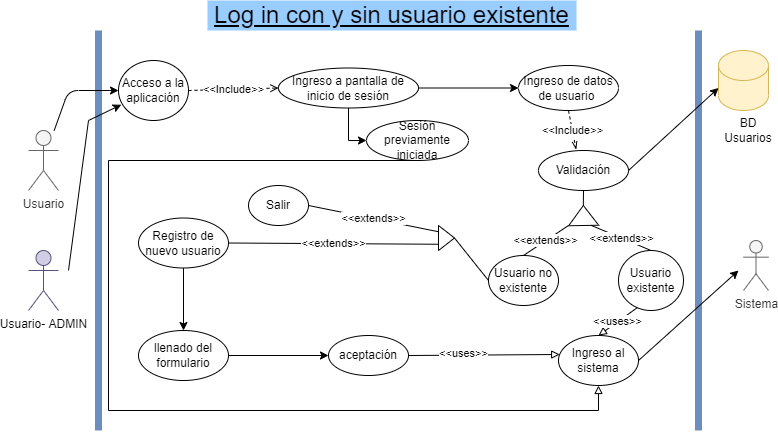

The diagram above was exported from draw.io. Its source (the exported page's mxGraphModel, read from the mxfile embedded in the PNG):
<mxGraphModel dx="1038" dy="489" grid="1" gridSize="10" guides="1" tooltips="1" connect="1" arrows="1" fold="1" page="1" pageScale="1" pageWidth="827" pageHeight="1169" math="0" shadow="0">
  <root>
    <mxCell id="0" />
    <mxCell id="1" parent="0" />
    <mxCell id="y3KUTL-M2F_hQIWPIfdA-1" value="" style="endArrow=none;html=1;strokeWidth=7;fillColor=#dae8fc;strokeColor=#6c8ebf;" parent="1" edge="1">
      <mxGeometry width="50" height="50" relative="1" as="geometry">
        <mxPoint x="720" y="480" as="sourcePoint" />
        <mxPoint x="720" y="80" as="targetPoint" />
      </mxGeometry>
    </mxCell>
    <mxCell id="y3KUTL-M2F_hQIWPIfdA-2" value="" style="endArrow=none;html=1;strokeWidth=7;fillColor=#dae8fc;strokeColor=#6c8ebf;" parent="1" edge="1">
      <mxGeometry width="50" height="50" relative="1" as="geometry">
        <mxPoint x="120" y="480" as="sourcePoint" />
        <mxPoint x="120" y="80" as="targetPoint" />
      </mxGeometry>
    </mxCell>
    <mxCell id="y3KUTL-M2F_hQIWPIfdA-3" value="Usuario" style="shape=umlActor;verticalLabelPosition=bottom;verticalAlign=top;html=1;outlineConnect=0;fillColor=#f5f5f5;strokeColor=#666666;fontColor=#333333;" parent="1" vertex="1">
      <mxGeometry x="50" y="180" width="30" height="60" as="geometry" />
    </mxCell>
    <mxCell id="y3KUTL-M2F_hQIWPIfdA-5" value="Ingreso a pantalla de inicio de sesión" style="ellipse;whiteSpace=wrap;html=1;" parent="1" vertex="1">
      <mxGeometry x="300" y="117.5" width="140" height="40" as="geometry" />
    </mxCell>
    <mxCell id="y3KUTL-M2F_hQIWPIfdA-6" value="Acceso a la aplicación" style="ellipse;whiteSpace=wrap;html=1;" parent="1" vertex="1">
      <mxGeometry x="140" y="110" width="70" height="60" as="geometry" />
    </mxCell>
    <mxCell id="y3KUTL-M2F_hQIWPIfdA-7" value="" style="endArrow=classic;html=1;entryX=0;entryY=0.5;entryDx=0;entryDy=0;" parent="1" source="y3KUTL-M2F_hQIWPIfdA-3" target="y3KUTL-M2F_hQIWPIfdA-6" edge="1">
      <mxGeometry width="50" height="50" relative="1" as="geometry">
        <mxPoint x="390" y="280" as="sourcePoint" />
        <mxPoint x="120" y="140" as="targetPoint" />
        <Array as="points">
          <mxPoint x="90" y="140" />
        </Array>
      </mxGeometry>
    </mxCell>
    <mxCell id="y3KUTL-M2F_hQIWPIfdA-8" value="&amp;lt;&amp;lt;Include&amp;gt;&amp;gt;" style="endArrow=open;html=1;exitX=1;exitY=0.5;exitDx=0;exitDy=0;entryX=0;entryY=0.5;entryDx=0;entryDy=0;dashed=1;endFill=0;" parent="1" source="y3KUTL-M2F_hQIWPIfdA-6" target="y3KUTL-M2F_hQIWPIfdA-5" edge="1">
      <mxGeometry width="50" height="50" relative="1" as="geometry">
        <mxPoint x="390" y="280" as="sourcePoint" />
        <mxPoint x="440" y="230" as="targetPoint" />
      </mxGeometry>
    </mxCell>
    <mxCell id="y3KUTL-M2F_hQIWPIfdA-11" value="Ingreso de datos de usuario&amp;nbsp;" style="ellipse;whiteSpace=wrap;html=1;" parent="1" vertex="1">
      <mxGeometry x="540" y="115" width="100" height="45" as="geometry" />
    </mxCell>
    <mxCell id="y3KUTL-M2F_hQIWPIfdA-12" value="Registro de nuevo usuario" style="ellipse;whiteSpace=wrap;html=1;" parent="1" vertex="1">
      <mxGeometry x="160" y="267.5" width="90" height="50" as="geometry" />
    </mxCell>
    <mxCell id="y3KUTL-M2F_hQIWPIfdA-14" value="" style="shape=cylinder3;whiteSpace=wrap;html=1;boundedLbl=1;backgroundOutline=1;size=15;fillColor=#fff2cc;strokeColor=#d6b656;" parent="1" vertex="1">
      <mxGeometry x="740" y="100" width="50" height="60" as="geometry" />
    </mxCell>
    <mxCell id="y3KUTL-M2F_hQIWPIfdA-15" value="BD Usuarios" style="text;html=1;strokeColor=none;fillColor=none;align=center;verticalAlign=middle;whiteSpace=wrap;rounded=0;" parent="1" vertex="1">
      <mxGeometry x="750" y="170" width="40" height="20" as="geometry" />
    </mxCell>
    <mxCell id="y3KUTL-M2F_hQIWPIfdA-19" value="Validación" style="ellipse;whiteSpace=wrap;html=1;" parent="1" vertex="1">
      <mxGeometry x="560" y="200" width="90" height="40" as="geometry" />
    </mxCell>
    <mxCell id="y3KUTL-M2F_hQIWPIfdA-20" value="&amp;lt;&amp;lt;Include&amp;gt;&amp;gt;" style="endArrow=openThin;html=1;exitX=0.5;exitY=1;exitDx=0;exitDy=0;entryX=0.418;entryY=-0.025;entryDx=0;entryDy=0;entryPerimeter=0;dashed=1;endFill=0;strokeWidth=1;" parent="1" source="y3KUTL-M2F_hQIWPIfdA-11" target="y3KUTL-M2F_hQIWPIfdA-19" edge="1">
      <mxGeometry width="50" height="50" relative="1" as="geometry">
        <mxPoint x="610" y="400" as="sourcePoint" />
        <mxPoint x="660" y="350" as="targetPoint" />
      </mxGeometry>
    </mxCell>
    <mxCell id="y3KUTL-M2F_hQIWPIfdA-21" value="" style="endArrow=classic;html=1;exitX=1;exitY=0.5;exitDx=0;exitDy=0;entryX=0;entryY=0;entryDx=0;entryDy=37.5;entryPerimeter=0;" parent="1" source="y3KUTL-M2F_hQIWPIfdA-19" target="y3KUTL-M2F_hQIWPIfdA-14" edge="1">
      <mxGeometry width="50" height="50" relative="1" as="geometry">
        <mxPoint x="660" y="360" as="sourcePoint" />
        <mxPoint x="710" y="310" as="targetPoint" />
      </mxGeometry>
    </mxCell>
    <mxCell id="y3KUTL-M2F_hQIWPIfdA-22" value="Sistema" style="shape=umlActor;verticalLabelPosition=bottom;verticalAlign=top;html=1;outlineConnect=0;fillColor=#f5f5f5;strokeColor=#666666;fontColor=#333333;" parent="1" vertex="1">
      <mxGeometry x="765" y="290" width="25" height="50" as="geometry" />
    </mxCell>
    <mxCell id="y3KUTL-M2F_hQIWPIfdA-30" value="" style="triangle;whiteSpace=wrap;html=1;rotation=-91;" parent="1" vertex="1">
      <mxGeometry x="595" y="250" width="20" height="30" as="geometry" />
    </mxCell>
    <mxCell id="y3KUTL-M2F_hQIWPIfdA-35" value="" style="endArrow=none;html=1;exitX=1;exitY=0.5;exitDx=0;exitDy=0;entryX=0.5;entryY=1;entryDx=0;entryDy=0;" parent="1" source="y3KUTL-M2F_hQIWPIfdA-30" target="y3KUTL-M2F_hQIWPIfdA-19" edge="1">
      <mxGeometry width="50" height="50" relative="1" as="geometry">
        <mxPoint x="390" y="260" as="sourcePoint" />
        <mxPoint x="440" y="210" as="targetPoint" />
      </mxGeometry>
    </mxCell>
    <mxCell id="y3KUTL-M2F_hQIWPIfdA-37" value="Usuario no existente" style="ellipse;whiteSpace=wrap;html=1;" parent="1" vertex="1">
      <mxGeometry x="510" y="305" width="70" height="50" as="geometry" />
    </mxCell>
    <mxCell id="y3KUTL-M2F_hQIWPIfdA-38" value="Usuario existente" style="ellipse;whiteSpace=wrap;html=1;" parent="1" vertex="1">
      <mxGeometry x="640" y="300" width="65" height="60" as="geometry" />
    </mxCell>
    <mxCell id="y3KUTL-M2F_hQIWPIfdA-39" value="&amp;lt;&amp;lt;extends&amp;gt;&amp;gt;" style="endArrow=none;html=1;exitX=0.5;exitY=0;exitDx=0;exitDy=0;entryX=0.013;entryY=-0.006;entryDx=0;entryDy=0;entryPerimeter=0;" parent="1" source="y3KUTL-M2F_hQIWPIfdA-37" target="y3KUTL-M2F_hQIWPIfdA-30" edge="1">
      <mxGeometry width="50" height="50" relative="1" as="geometry">
        <mxPoint x="390" y="250" as="sourcePoint" />
        <mxPoint x="440" y="200" as="targetPoint" />
      </mxGeometry>
    </mxCell>
    <mxCell id="y3KUTL-M2F_hQIWPIfdA-40" value="&amp;lt;&amp;lt;extends&amp;gt;&amp;gt;" style="endArrow=none;html=1;exitX=0.5;exitY=0;exitDx=0;exitDy=0;entryX=0;entryY=0.75;entryDx=0;entryDy=0;" parent="1" source="y3KUTL-M2F_hQIWPIfdA-38" target="y3KUTL-M2F_hQIWPIfdA-30" edge="1">
      <mxGeometry width="50" height="50" relative="1" as="geometry">
        <mxPoint x="580" y="460" as="sourcePoint" />
        <mxPoint x="600" y="335" as="targetPoint" />
      </mxGeometry>
    </mxCell>
    <mxCell id="y3KUTL-M2F_hQIWPIfdA-42" value="Ingreso al sistema" style="ellipse;whiteSpace=wrap;html=1;" parent="1" vertex="1">
      <mxGeometry x="580" y="385" width="80" height="50" as="geometry" />
    </mxCell>
    <mxCell id="y3KUTL-M2F_hQIWPIfdA-43" value="" style="endArrow=classic;html=1;exitX=1;exitY=0.5;exitDx=0;exitDy=0;" parent="1" source="y3KUTL-M2F_hQIWPIfdA-42" edge="1">
      <mxGeometry width="50" height="50" relative="1" as="geometry">
        <mxPoint x="390" y="350" as="sourcePoint" />
        <mxPoint x="760" y="320" as="targetPoint" />
      </mxGeometry>
    </mxCell>
    <mxCell id="y3KUTL-M2F_hQIWPIfdA-45" value="" style="triangle;whiteSpace=wrap;html=1;" parent="1" vertex="1">
      <mxGeometry x="460" y="275" width="16" height="25" as="geometry" />
    </mxCell>
    <mxCell id="y3KUTL-M2F_hQIWPIfdA-47" value="" style="endArrow=none;html=1;entryX=1;entryY=0.5;entryDx=0;entryDy=0;exitX=0;exitY=0.5;exitDx=0;exitDy=0;" parent="1" source="y3KUTL-M2F_hQIWPIfdA-37" target="y3KUTL-M2F_hQIWPIfdA-45" edge="1">
      <mxGeometry width="50" height="50" relative="1" as="geometry">
        <mxPoint x="400" y="410" as="sourcePoint" />
        <mxPoint x="450" y="360" as="targetPoint" />
      </mxGeometry>
    </mxCell>
    <mxCell id="y3KUTL-M2F_hQIWPIfdA-48" value="Salir" style="ellipse;whiteSpace=wrap;html=1;" parent="1" vertex="1">
      <mxGeometry x="270" y="235" width="60" height="40" as="geometry" />
    </mxCell>
    <mxCell id="y3KUTL-M2F_hQIWPIfdA-51" value="&amp;lt;&amp;lt;extends&amp;gt;&amp;gt;" style="endArrow=none;html=1;entryX=1;entryY=0.5;entryDx=0;entryDy=0;exitX=0;exitY=0.75;exitDx=0;exitDy=0;" parent="1" source="y3KUTL-M2F_hQIWPIfdA-45" target="y3KUTL-M2F_hQIWPIfdA-12" edge="1">
      <mxGeometry width="50" height="50" relative="1" as="geometry">
        <mxPoint x="460" y="321" as="sourcePoint" />
        <mxPoint x="260" y="290" as="targetPoint" />
      </mxGeometry>
    </mxCell>
    <mxCell id="y3KUTL-M2F_hQIWPIfdA-53" value="llenado del formulario" style="ellipse;whiteSpace=wrap;html=1;" parent="1" vertex="1">
      <mxGeometry x="160" y="380" width="90" height="50" as="geometry" />
    </mxCell>
    <mxCell id="y3KUTL-M2F_hQIWPIfdA-55" value="aceptación" style="ellipse;whiteSpace=wrap;html=1;" parent="1" vertex="1">
      <mxGeometry x="350" y="385" width="80" height="40" as="geometry" />
    </mxCell>
    <mxCell id="y3KUTL-M2F_hQIWPIfdA-56" value="" style="endArrow=classic;html=1;exitX=1;exitY=0.5;exitDx=0;exitDy=0;entryX=0;entryY=0.5;entryDx=0;entryDy=0;" parent="1" source="y3KUTL-M2F_hQIWPIfdA-53" target="y3KUTL-M2F_hQIWPIfdA-55" edge="1">
      <mxGeometry width="50" height="50" relative="1" as="geometry">
        <mxPoint x="390" y="340" as="sourcePoint" />
        <mxPoint x="440" y="290" as="targetPoint" />
      </mxGeometry>
    </mxCell>
    <mxCell id="y3KUTL-M2F_hQIWPIfdA-58" value="" style="endArrow=classic;html=1;exitX=0.5;exitY=1;exitDx=0;exitDy=0;entryX=0.5;entryY=0;entryDx=0;entryDy=0;" parent="1" source="y3KUTL-M2F_hQIWPIfdA-12" target="y3KUTL-M2F_hQIWPIfdA-53" edge="1">
      <mxGeometry width="50" height="50" relative="1" as="geometry">
        <mxPoint x="210" y="410" as="sourcePoint" />
        <mxPoint x="260" y="360" as="targetPoint" />
      </mxGeometry>
    </mxCell>
    <mxCell id="y3KUTL-M2F_hQIWPIfdA-61" value="" style="endArrow=block;html=1;strokeWidth=1;exitX=1;exitY=0.5;exitDx=0;exitDy=0;entryX=0.015;entryY=0.38;entryDx=0;entryDy=0;entryPerimeter=0;endFill=0;" parent="1" source="y3KUTL-M2F_hQIWPIfdA-55" target="y3KUTL-M2F_hQIWPIfdA-42" edge="1">
      <mxGeometry width="50" height="50" relative="1" as="geometry">
        <mxPoint x="490" y="430" as="sourcePoint" />
        <mxPoint x="540" y="380" as="targetPoint" />
      </mxGeometry>
    </mxCell>
    <mxCell id="y3KUTL-M2F_hQIWPIfdA-63" value="&amp;lt;&amp;lt;uses&amp;gt;&amp;gt;" style="edgeLabel;html=1;align=center;verticalAlign=middle;resizable=0;points=[];" parent="y3KUTL-M2F_hQIWPIfdA-61" vertex="1" connectable="0">
      <mxGeometry x="-0.2785" y="2" relative="1" as="geometry">
        <mxPoint as="offset" />
      </mxGeometry>
    </mxCell>
    <mxCell id="y3KUTL-M2F_hQIWPIfdA-62" value="&amp;lt;&amp;lt;uses&amp;gt;&amp;gt;" style="endArrow=block;html=1;strokeWidth=1;exitX=0.289;exitY=0.953;exitDx=0;exitDy=0;exitPerimeter=0;entryX=0.5;entryY=0;entryDx=0;entryDy=0;endFill=0;" parent="1" source="y3KUTL-M2F_hQIWPIfdA-38" target="y3KUTL-M2F_hQIWPIfdA-42" edge="1">
      <mxGeometry width="50" height="50" relative="1" as="geometry">
        <mxPoint x="650" y="490" as="sourcePoint" />
        <mxPoint x="700" y="440" as="targetPoint" />
      </mxGeometry>
    </mxCell>
    <mxCell id="_Yr6HiNNOL8F3dAVhdQ--2" value="&lt;font style=&quot;font-size: 24px&quot;&gt;&lt;u&gt;Log in con y sin usuario existente&lt;/u&gt;&lt;/font&gt;" style="text;html=1;strokeColor=none;fillColor=#99CCFF;align=center;verticalAlign=middle;whiteSpace=wrap;rounded=0;" parent="1" vertex="1">
      <mxGeometry x="229" y="50" width="369" height="30" as="geometry" />
    </mxCell>
    <mxCell id="TsqZRXgMl1SuEvyGK4qe-1" value="" style="endArrow=classic;html=1;rounded=0;exitX=1;exitY=0.5;exitDx=0;exitDy=0;entryX=0;entryY=0.5;entryDx=0;entryDy=0;" parent="1" source="y3KUTL-M2F_hQIWPIfdA-5" target="y3KUTL-M2F_hQIWPIfdA-11" edge="1">
      <mxGeometry width="50" height="50" relative="1" as="geometry">
        <mxPoint x="450" y="210" as="sourcePoint" />
        <mxPoint x="500" y="160" as="targetPoint" />
      </mxGeometry>
    </mxCell>
    <mxCell id="TsqZRXgMl1SuEvyGK4qe-2" value="Sesión previamente iniciada" style="ellipse;whiteSpace=wrap;html=1;" parent="1" vertex="1">
      <mxGeometry x="388" y="170" width="102" height="40" as="geometry" />
    </mxCell>
    <mxCell id="TsqZRXgMl1SuEvyGK4qe-3" value="" style="endArrow=classic;html=1;rounded=0;exitX=0.5;exitY=1;exitDx=0;exitDy=0;entryX=0;entryY=0.5;entryDx=0;entryDy=0;" parent="1" source="y3KUTL-M2F_hQIWPIfdA-5" target="TsqZRXgMl1SuEvyGK4qe-2" edge="1">
      <mxGeometry width="50" height="50" relative="1" as="geometry">
        <mxPoint x="380" y="210" as="sourcePoint" />
        <mxPoint x="370" y="190" as="targetPoint" />
        <Array as="points">
          <mxPoint x="370" y="190" />
        </Array>
      </mxGeometry>
    </mxCell>
    <mxCell id="TsqZRXgMl1SuEvyGK4qe-4" value="&amp;lt;&amp;lt;extends&amp;gt;&amp;gt;" style="endArrow=none;html=1;rounded=0;exitX=1;exitY=0.5;exitDx=0;exitDy=0;entryX=0;entryY=0.25;entryDx=0;entryDy=0;" parent="1" source="y3KUTL-M2F_hQIWPIfdA-48" target="y3KUTL-M2F_hQIWPIfdA-45" edge="1">
      <mxGeometry width="50" height="50" relative="1" as="geometry">
        <mxPoint x="340" y="270" as="sourcePoint" />
        <mxPoint x="390" y="220" as="targetPoint" />
      </mxGeometry>
    </mxCell>
    <mxCell id="TsqZRXgMl1SuEvyGK4qe-5" value="" style="endArrow=block;html=1;rounded=0;exitX=0.5;exitY=1;exitDx=0;exitDy=0;entryX=0.5;entryY=1;entryDx=0;entryDy=0;endFill=0;" parent="1" source="TsqZRXgMl1SuEvyGK4qe-2" target="y3KUTL-M2F_hQIWPIfdA-42" edge="1">
      <mxGeometry width="50" height="50" relative="1" as="geometry">
        <mxPoint x="250" y="210" as="sourcePoint" />
        <mxPoint x="630" y="460" as="targetPoint" />
        <Array as="points">
          <mxPoint x="130" y="210" />
          <mxPoint x="130" y="460" />
          <mxPoint x="620" y="460" />
        </Array>
      </mxGeometry>
    </mxCell>
    <mxCell id="wiWm5e6tdC6UId1ixw1s-2" value="Usuario- ADMIN" style="shape=umlActor;verticalLabelPosition=bottom;verticalAlign=top;html=1;outlineConnect=0;fillColor=#d0cee2;strokeColor=#56517e;" parent="1" vertex="1">
      <mxGeometry x="50" y="300" width="30" height="60" as="geometry" />
    </mxCell>
    <mxCell id="wiWm5e6tdC6UId1ixw1s-3" value="" style="endArrow=classic;html=1;rounded=0;entryX=0.04;entryY=0.737;entryDx=0;entryDy=0;entryPerimeter=0;" parent="1" target="y3KUTL-M2F_hQIWPIfdA-6" edge="1">
      <mxGeometry width="50" height="50" relative="1" as="geometry">
        <mxPoint x="90" y="320" as="sourcePoint" />
        <mxPoint x="170" y="170" as="targetPoint" />
        <Array as="points">
          <mxPoint x="110" y="170" />
        </Array>
      </mxGeometry>
    </mxCell>
  </root>
</mxGraphModel>